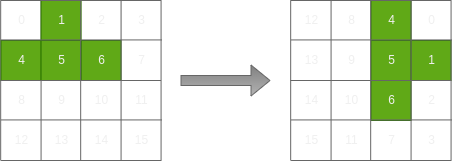

The diagram above was exported from draw.io. Its source (the exported page's mxGraphModel, read from the mxfile embedded in the PNG):
<mxGraphModel dx="819" dy="482" grid="1" gridSize="10" guides="1" tooltips="1" connect="1" arrows="1" fold="1" page="1" pageScale="1" pageWidth="850" pageHeight="1100" math="0" shadow="0">
  <root>
    <mxCell id="0" />
    <mxCell id="1" parent="0" />
    <mxCell id="9pOsw1Gu6iAXORZnXJi1-17" value="" style="endArrow=none;html=1;rounded=0;entryX=0.25;entryY=1;entryDx=0;entryDy=0;movable=1;resizable=1;rotatable=1;deletable=1;editable=1;locked=0;connectable=1;" parent="1" edge="1">
      <mxGeometry width="50" height="50" relative="1" as="geometry">
        <mxPoint x="470.57" y="410" as="sourcePoint" />
        <mxPoint x="470.57" y="290" as="targetPoint" />
      </mxGeometry>
    </mxCell>
    <mxCell id="9pOsw1Gu6iAXORZnXJi1-40" value="" style="endArrow=none;html=1;rounded=0;entryX=0.25;entryY=1;entryDx=0;entryDy=0;fillColor=#e51400;strokeColor=#666666;movable=1;resizable=1;rotatable=1;deletable=1;editable=1;locked=0;connectable=1;" parent="1" edge="1">
      <mxGeometry width="50" height="50" relative="1" as="geometry">
        <mxPoint x="390.57" y="450" as="sourcePoint" />
        <mxPoint x="390.57" y="290" as="targetPoint" />
      </mxGeometry>
    </mxCell>
    <mxCell id="9pOsw1Gu6iAXORZnXJi1-41" value="" style="endArrow=none;html=1;rounded=0;entryX=0.25;entryY=1;entryDx=0;entryDy=0;fillColor=#e51400;strokeColor=#666666;movable=1;resizable=1;rotatable=1;deletable=1;editable=1;locked=0;connectable=1;" parent="1" edge="1">
      <mxGeometry width="50" height="50" relative="1" as="geometry">
        <mxPoint x="350.17" y="450" as="sourcePoint" />
        <mxPoint x="350.17" y="290" as="targetPoint" />
      </mxGeometry>
    </mxCell>
    <mxCell id="9pOsw1Gu6iAXORZnXJi1-53" value="" style="whiteSpace=wrap;html=1;aspect=fixed;fillColor=#60a917;fontColor=#ffffff;strokeColor=#2D7600;direction=south;movable=1;resizable=1;rotatable=1;deletable=1;editable=1;locked=0;connectable=1;" parent="1" vertex="1">
      <mxGeometry x="430.57" y="330" width="40" height="40" as="geometry" />
    </mxCell>
    <mxCell id="9pOsw1Gu6iAXORZnXJi1-54" value="" style="whiteSpace=wrap;html=1;aspect=fixed;fillColor=#60a917;fontColor=#ffffff;strokeColor=#2D7600;direction=south;movable=1;resizable=1;rotatable=1;deletable=1;editable=1;locked=0;connectable=1;" parent="1" vertex="1">
      <mxGeometry x="430.57" y="370" width="40" height="40" as="geometry" />
    </mxCell>
    <mxCell id="9pOsw1Gu6iAXORZnXJi1-55" value="" style="whiteSpace=wrap;html=1;aspect=fixed;fillColor=#60a917;fontColor=#ffffff;strokeColor=#2D7600;direction=south;movable=1;resizable=1;rotatable=1;deletable=1;editable=1;locked=0;connectable=1;" parent="1" vertex="1">
      <mxGeometry x="430.57" y="290" width="40" height="40" as="geometry" />
    </mxCell>
    <mxCell id="9pOsw1Gu6iAXORZnXJi1-56" value="" style="whiteSpace=wrap;html=1;aspect=fixed;fillColor=#60a917;fontColor=#ffffff;strokeColor=#2D7600;direction=south;movable=1;resizable=1;rotatable=1;deletable=1;editable=1;locked=0;connectable=1;" parent="1" vertex="1">
      <mxGeometry x="470.57" y="330" width="40" height="40" as="geometry" />
    </mxCell>
    <mxCell id="9pOsw1Gu6iAXORZnXJi1-69" value="" style="endArrow=none;html=1;rounded=0;entryX=0.25;entryY=1;entryDx=0;entryDy=0;fillColor=#e51400;strokeColor=#666666;movable=1;resizable=1;rotatable=1;deletable=1;editable=1;locked=0;connectable=1;" parent="1" edge="1">
      <mxGeometry width="50" height="50" relative="1" as="geometry">
        <mxPoint x="430.17" y="450" as="sourcePoint" />
        <mxPoint x="430.17" y="290" as="targetPoint" />
      </mxGeometry>
    </mxCell>
    <mxCell id="9pOsw1Gu6iAXORZnXJi1-71" value="" style="endArrow=none;html=1;rounded=0;fillColor=#e51400;strokeColor=#666666;exitX=0;exitY=0;exitDx=0;exitDy=0;movable=1;resizable=1;rotatable=1;deletable=1;editable=1;locked=0;connectable=1;" parent="1" edge="1">
      <mxGeometry width="50" height="50" relative="1" as="geometry">
        <mxPoint x="350.57" y="450" as="sourcePoint" />
        <mxPoint x="510.56999999999994" y="450" as="targetPoint" />
      </mxGeometry>
    </mxCell>
    <mxCell id="9pOsw1Gu6iAXORZnXJi1-82" value="" style="endArrow=none;html=1;rounded=0;entryX=0.25;entryY=1;entryDx=0;entryDy=0;fillColor=#d80073;strokeColor=#666666;movable=1;resizable=1;rotatable=1;deletable=1;editable=1;locked=0;connectable=1;" parent="1" edge="1">
      <mxGeometry width="50" height="50" relative="1" as="geometry">
        <mxPoint x="350" y="290" as="sourcePoint" />
        <mxPoint x="510.56999999999994" y="290" as="targetPoint" />
      </mxGeometry>
    </mxCell>
    <mxCell id="9pOsw1Gu6iAXORZnXJi1-83" value="" style="endArrow=none;html=1;rounded=0;entryX=0.25;entryY=1;entryDx=0;entryDy=0;fillColor=#e51400;strokeColor=#666666;movable=1;resizable=1;rotatable=1;deletable=1;editable=1;locked=0;connectable=1;" parent="1" edge="1">
      <mxGeometry width="50" height="50" relative="1" as="geometry">
        <mxPoint x="350.57" y="329.43" as="sourcePoint" />
        <mxPoint x="511.14" y="329.43" as="targetPoint" />
      </mxGeometry>
    </mxCell>
    <mxCell id="9pOsw1Gu6iAXORZnXJi1-84" value="" style="endArrow=none;html=1;rounded=0;entryX=0.25;entryY=1;entryDx=0;entryDy=0;fillColor=#e51400;strokeColor=#666666;movable=1;resizable=1;rotatable=1;deletable=1;editable=1;locked=0;connectable=1;" parent="1" edge="1">
      <mxGeometry width="50" height="50" relative="1" as="geometry">
        <mxPoint x="350" y="370" as="sourcePoint" />
        <mxPoint x="510.56999999999994" y="370" as="targetPoint" />
      </mxGeometry>
    </mxCell>
    <mxCell id="9pOsw1Gu6iAXORZnXJi1-85" value="" style="endArrow=none;html=1;rounded=0;entryX=0.25;entryY=1;entryDx=0;entryDy=0;fillColor=#e51400;strokeColor=#666666;movable=1;resizable=1;rotatable=1;deletable=1;editable=1;locked=0;connectable=1;" parent="1" edge="1">
      <mxGeometry width="50" height="50" relative="1" as="geometry">
        <mxPoint x="350.57" y="409.43" as="sourcePoint" />
        <mxPoint x="511.14" y="409.43" as="targetPoint" />
      </mxGeometry>
    </mxCell>
    <mxCell id="9pOsw1Gu6iAXORZnXJi1-86" value="" style="endArrow=none;html=1;rounded=0;entryX=0.25;entryY=1;entryDx=0;entryDy=0;fillColor=#d80073;strokeColor=#666666;movable=1;resizable=1;rotatable=1;deletable=1;editable=1;locked=0;connectable=1;" parent="1" edge="1">
      <mxGeometry width="50" height="50" relative="1" as="geometry">
        <mxPoint x="470.57" y="450" as="sourcePoint" />
        <mxPoint x="470.57" y="290" as="targetPoint" />
      </mxGeometry>
    </mxCell>
    <mxCell id="9pOsw1Gu6iAXORZnXJi1-87" value="" style="endArrow=none;html=1;rounded=0;entryX=0.25;entryY=1;entryDx=0;entryDy=0;fillColor=#e51400;strokeColor=#666666;movable=1;resizable=1;rotatable=1;deletable=1;editable=1;locked=0;connectable=1;" parent="1" edge="1">
      <mxGeometry width="50" height="50" relative="1" as="geometry">
        <mxPoint x="510.56999999999994" y="450" as="sourcePoint" />
        <mxPoint x="510.56999999999994" y="290" as="targetPoint" />
      </mxGeometry>
    </mxCell>
    <mxCell id="9pOsw1Gu6iAXORZnXJi1-88" value="1" style="text;html=1;align=center;verticalAlign=middle;resizable=1;points=[];autosize=1;strokeColor=none;fillColor=none;movable=1;rotatable=1;deletable=1;editable=1;locked=0;connectable=1;direction=south;" parent="1" vertex="1">
      <mxGeometry x="475.57" y="335" width="30" height="30" as="geometry" />
    </mxCell>
    <mxCell id="9pOsw1Gu6iAXORZnXJi1-89" value="0" style="text;html=1;align=center;verticalAlign=middle;resizable=1;points=[];autosize=1;strokeColor=none;fillColor=none;movable=1;rotatable=1;deletable=1;editable=1;locked=0;connectable=1;direction=south;" parent="1" vertex="1">
      <mxGeometry x="475.57" y="295" width="30" height="30" as="geometry" />
    </mxCell>
    <mxCell id="9pOsw1Gu6iAXORZnXJi1-90" value="2" style="text;html=1;align=center;verticalAlign=middle;resizable=1;points=[];autosize=1;strokeColor=none;fillColor=none;movable=1;rotatable=1;deletable=1;editable=1;locked=0;connectable=1;direction=south;" parent="1" vertex="1">
      <mxGeometry x="475.57" y="375" width="30" height="30" as="geometry" />
    </mxCell>
    <mxCell id="9pOsw1Gu6iAXORZnXJi1-91" value="10" style="text;html=1;align=center;verticalAlign=middle;resizable=1;points=[];autosize=1;strokeColor=none;fillColor=none;movable=1;rotatable=1;deletable=1;editable=1;locked=0;connectable=1;direction=south;" parent="1" vertex="1">
      <mxGeometry x="395.57" y="370" width="30" height="40" as="geometry" />
    </mxCell>
    <mxCell id="9pOsw1Gu6iAXORZnXJi1-92" value="5" style="text;html=1;align=center;verticalAlign=middle;resizable=1;points=[];autosize=1;strokeColor=none;fillColor=none;movable=1;rotatable=1;deletable=1;editable=1;locked=0;connectable=1;direction=south;" parent="1" vertex="1">
      <mxGeometry x="435.57" y="335" width="30" height="30" as="geometry" />
    </mxCell>
    <mxCell id="9pOsw1Gu6iAXORZnXJi1-93" value="12" style="text;html=1;align=center;verticalAlign=middle;resizable=1;points=[];autosize=1;strokeColor=none;fillColor=none;movable=1;rotatable=1;deletable=1;editable=1;locked=0;connectable=1;direction=south;" parent="1" vertex="1">
      <mxGeometry x="355.57" y="290" width="30" height="40" as="geometry" />
    </mxCell>
    <mxCell id="9pOsw1Gu6iAXORZnXJi1-94" value="11" style="text;html=1;align=center;verticalAlign=middle;resizable=1;points=[];autosize=1;strokeColor=none;fillColor=none;movable=1;rotatable=1;deletable=1;editable=1;locked=0;connectable=1;direction=south;" parent="1" vertex="1">
      <mxGeometry x="395.57" y="410" width="30" height="40" as="geometry" />
    </mxCell>
    <mxCell id="9pOsw1Gu6iAXORZnXJi1-95" value="7" style="text;html=1;align=center;verticalAlign=middle;resizable=1;points=[];autosize=1;strokeColor=none;fillColor=none;movable=1;rotatable=1;deletable=1;editable=1;locked=0;connectable=1;direction=south;" parent="1" vertex="1">
      <mxGeometry x="435.57" y="415" width="30" height="30" as="geometry" />
    </mxCell>
    <mxCell id="9pOsw1Gu6iAXORZnXJi1-96" value="8" style="text;html=1;align=center;verticalAlign=middle;resizable=1;points=[];autosize=1;strokeColor=none;fillColor=none;movable=1;rotatable=1;deletable=1;editable=1;locked=0;connectable=1;direction=south;" parent="1" vertex="1">
      <mxGeometry x="395.57" y="295" width="30" height="30" as="geometry" />
    </mxCell>
    <mxCell id="9pOsw1Gu6iAXORZnXJi1-97" value="9" style="text;html=1;align=center;verticalAlign=middle;resizable=1;points=[];autosize=1;strokeColor=none;fillColor=none;movable=1;rotatable=1;deletable=1;editable=1;locked=0;connectable=1;direction=south;" parent="1" vertex="1">
      <mxGeometry x="395.57" y="335" width="30" height="30" as="geometry" />
    </mxCell>
    <mxCell id="9pOsw1Gu6iAXORZnXJi1-98" value="4" style="text;html=1;align=center;verticalAlign=middle;resizable=1;points=[];autosize=1;strokeColor=none;fillColor=none;movable=1;rotatable=1;deletable=1;editable=1;locked=0;connectable=1;direction=south;" parent="1" vertex="1">
      <mxGeometry x="435.57" y="295" width="30" height="30" as="geometry" />
    </mxCell>
    <mxCell id="9pOsw1Gu6iAXORZnXJi1-99" value="6" style="text;html=1;align=center;verticalAlign=middle;resizable=1;points=[];autosize=1;strokeColor=none;fillColor=none;movable=1;rotatable=1;deletable=1;editable=1;locked=0;connectable=1;direction=south;" parent="1" vertex="1">
      <mxGeometry x="435.57" y="375" width="30" height="30" as="geometry" />
    </mxCell>
    <mxCell id="9pOsw1Gu6iAXORZnXJi1-100" value="3" style="text;html=1;align=center;verticalAlign=middle;resizable=1;points=[];autosize=1;strokeColor=none;fillColor=none;movable=1;rotatable=1;deletable=1;editable=1;locked=0;connectable=1;direction=south;" parent="1" vertex="1">
      <mxGeometry x="475.57" y="415" width="30" height="30" as="geometry" />
    </mxCell>
    <mxCell id="9pOsw1Gu6iAXORZnXJi1-101" value="15" style="text;html=1;align=center;verticalAlign=middle;resizable=1;points=[];autosize=1;strokeColor=none;fillColor=none;movable=1;rotatable=1;deletable=1;editable=1;locked=0;connectable=1;direction=south;" parent="1" vertex="1">
      <mxGeometry x="355.57" y="410" width="30" height="40" as="geometry" />
    </mxCell>
    <mxCell id="9pOsw1Gu6iAXORZnXJi1-102" value="13" style="text;html=1;align=center;verticalAlign=middle;resizable=1;points=[];autosize=1;strokeColor=none;fillColor=none;movable=1;rotatable=1;deletable=1;editable=1;locked=0;connectable=1;direction=south;" parent="1" vertex="1">
      <mxGeometry x="355.57" y="330" width="30" height="40" as="geometry" />
    </mxCell>
    <mxCell id="9pOsw1Gu6iAXORZnXJi1-103" value="14" style="text;html=1;align=center;verticalAlign=middle;resizable=1;points=[];autosize=1;strokeColor=none;fillColor=none;movable=1;rotatable=1;deletable=1;editable=1;locked=0;connectable=1;direction=south;" parent="1" vertex="1">
      <mxGeometry x="355.57" y="370" width="30" height="40" as="geometry" />
    </mxCell>
    <mxCell id="KFemMVeXmgIckc1lczR1-3" value="" style="endArrow=none;html=1;rounded=0;entryX=0.25;entryY=1;entryDx=0;entryDy=0;movable=1;resizable=1;rotatable=1;deletable=1;editable=1;locked=0;connectable=1;" edge="1" parent="1">
      <mxGeometry width="50" height="50" relative="1" as="geometry">
        <mxPoint x="180.57" y="410" as="sourcePoint" />
        <mxPoint x="180.57" y="290" as="targetPoint" />
      </mxGeometry>
    </mxCell>
    <mxCell id="KFemMVeXmgIckc1lczR1-4" value="" style="endArrow=none;html=1;rounded=0;entryX=0.25;entryY=1;entryDx=0;entryDy=0;fillColor=#e51400;strokeColor=#666666;movable=1;resizable=1;rotatable=1;deletable=1;editable=1;locked=0;connectable=1;" edge="1" parent="1">
      <mxGeometry width="50" height="50" relative="1" as="geometry">
        <mxPoint x="100.57" y="450" as="sourcePoint" />
        <mxPoint x="100.57" y="290" as="targetPoint" />
      </mxGeometry>
    </mxCell>
    <mxCell id="KFemMVeXmgIckc1lczR1-5" value="" style="endArrow=none;html=1;rounded=0;entryX=0.25;entryY=1;entryDx=0;entryDy=0;fillColor=#e51400;strokeColor=#666666;movable=1;resizable=1;rotatable=1;deletable=1;editable=1;locked=0;connectable=1;" edge="1" parent="1">
      <mxGeometry width="50" height="50" relative="1" as="geometry">
        <mxPoint x="60.170000000000016" y="450" as="sourcePoint" />
        <mxPoint x="60.170000000000016" y="290" as="targetPoint" />
      </mxGeometry>
    </mxCell>
    <mxCell id="KFemMVeXmgIckc1lczR1-6" value="" style="whiteSpace=wrap;html=1;aspect=fixed;fillColor=#60a917;fontColor=#ffffff;strokeColor=#2D7600;direction=south;movable=1;resizable=1;rotatable=1;deletable=1;editable=1;locked=0;connectable=1;" vertex="1" parent="1">
      <mxGeometry x="60.56999999999999" y="330" width="40" height="40" as="geometry" />
    </mxCell>
    <mxCell id="KFemMVeXmgIckc1lczR1-7" value="" style="whiteSpace=wrap;html=1;aspect=fixed;fillColor=#60a917;fontColor=#ffffff;strokeColor=#2D7600;direction=south;movable=1;resizable=1;rotatable=1;deletable=1;editable=1;locked=0;connectable=1;" vertex="1" parent="1">
      <mxGeometry x="140.57" y="330" width="40" height="40" as="geometry" />
    </mxCell>
    <mxCell id="KFemMVeXmgIckc1lczR1-8" value="" style="whiteSpace=wrap;html=1;aspect=fixed;fillColor=#60a917;fontColor=#ffffff;strokeColor=#2D7600;direction=south;movable=1;resizable=1;rotatable=1;deletable=1;editable=1;locked=0;connectable=1;" vertex="1" parent="1">
      <mxGeometry x="100.57" y="290" width="40" height="40" as="geometry" />
    </mxCell>
    <mxCell id="KFemMVeXmgIckc1lczR1-9" value="" style="whiteSpace=wrap;html=1;aspect=fixed;fillColor=#60a917;fontColor=#ffffff;strokeColor=#2D7600;direction=south;movable=1;resizable=1;rotatable=1;deletable=1;editable=1;locked=0;connectable=1;" vertex="1" parent="1">
      <mxGeometry x="100.57" y="330" width="40" height="40" as="geometry" />
    </mxCell>
    <mxCell id="KFemMVeXmgIckc1lczR1-10" value="" style="endArrow=none;html=1;rounded=0;entryX=0.25;entryY=1;entryDx=0;entryDy=0;fillColor=#e51400;strokeColor=#666666;movable=1;resizable=1;rotatable=1;deletable=1;editable=1;locked=0;connectable=1;" edge="1" parent="1">
      <mxGeometry width="50" height="50" relative="1" as="geometry">
        <mxPoint x="140.17000000000002" y="450" as="sourcePoint" />
        <mxPoint x="140.17000000000002" y="290" as="targetPoint" />
      </mxGeometry>
    </mxCell>
    <mxCell id="KFemMVeXmgIckc1lczR1-11" value="" style="endArrow=none;html=1;rounded=0;fillColor=#e51400;strokeColor=#666666;exitX=0;exitY=0;exitDx=0;exitDy=0;movable=1;resizable=1;rotatable=1;deletable=1;editable=1;locked=0;connectable=1;" edge="1" parent="1">
      <mxGeometry width="50" height="50" relative="1" as="geometry">
        <mxPoint x="60.56999999999999" y="450" as="sourcePoint" />
        <mxPoint x="220.57" y="450" as="targetPoint" />
      </mxGeometry>
    </mxCell>
    <mxCell id="KFemMVeXmgIckc1lczR1-12" value="" style="endArrow=none;html=1;rounded=0;entryX=0.25;entryY=1;entryDx=0;entryDy=0;fillColor=#d80073;strokeColor=#666666;movable=1;resizable=1;rotatable=1;deletable=1;editable=1;locked=0;connectable=1;" edge="1" parent="1">
      <mxGeometry width="50" height="50" relative="1" as="geometry">
        <mxPoint x="60" y="290" as="sourcePoint" />
        <mxPoint x="220.57" y="290" as="targetPoint" />
      </mxGeometry>
    </mxCell>
    <mxCell id="KFemMVeXmgIckc1lczR1-13" value="" style="endArrow=none;html=1;rounded=0;entryX=0.25;entryY=1;entryDx=0;entryDy=0;fillColor=#e51400;strokeColor=#666666;movable=1;resizable=1;rotatable=1;deletable=1;editable=1;locked=0;connectable=1;" edge="1" parent="1">
      <mxGeometry width="50" height="50" relative="1" as="geometry">
        <mxPoint x="60.56999999999999" y="329.43" as="sourcePoint" />
        <mxPoint x="221.14" y="329.43" as="targetPoint" />
      </mxGeometry>
    </mxCell>
    <mxCell id="KFemMVeXmgIckc1lczR1-14" value="" style="endArrow=none;html=1;rounded=0;entryX=0.25;entryY=1;entryDx=0;entryDy=0;fillColor=#e51400;strokeColor=#666666;movable=1;resizable=1;rotatable=1;deletable=1;editable=1;locked=0;connectable=1;" edge="1" parent="1">
      <mxGeometry width="50" height="50" relative="1" as="geometry">
        <mxPoint x="60" y="370" as="sourcePoint" />
        <mxPoint x="220.57" y="370" as="targetPoint" />
      </mxGeometry>
    </mxCell>
    <mxCell id="KFemMVeXmgIckc1lczR1-15" value="" style="endArrow=none;html=1;rounded=0;entryX=0.25;entryY=1;entryDx=0;entryDy=0;fillColor=#e51400;strokeColor=#666666;movable=1;resizable=1;rotatable=1;deletable=1;editable=1;locked=0;connectable=1;" edge="1" parent="1">
      <mxGeometry width="50" height="50" relative="1" as="geometry">
        <mxPoint x="60.56999999999999" y="409.43" as="sourcePoint" />
        <mxPoint x="221.14" y="409.43" as="targetPoint" />
      </mxGeometry>
    </mxCell>
    <mxCell id="KFemMVeXmgIckc1lczR1-16" value="" style="endArrow=none;html=1;rounded=0;entryX=0.25;entryY=1;entryDx=0;entryDy=0;fillColor=#d80073;strokeColor=#666666;movable=1;resizable=1;rotatable=1;deletable=1;editable=1;locked=0;connectable=1;" edge="1" parent="1">
      <mxGeometry width="50" height="50" relative="1" as="geometry">
        <mxPoint x="180.57" y="450" as="sourcePoint" />
        <mxPoint x="180.57" y="290" as="targetPoint" />
      </mxGeometry>
    </mxCell>
    <mxCell id="KFemMVeXmgIckc1lczR1-17" value="" style="endArrow=none;html=1;rounded=0;entryX=0.25;entryY=1;entryDx=0;entryDy=0;fillColor=#e51400;strokeColor=#666666;movable=1;resizable=1;rotatable=1;deletable=1;editable=1;locked=0;connectable=1;" edge="1" parent="1">
      <mxGeometry width="50" height="50" relative="1" as="geometry">
        <mxPoint x="220.57" y="450" as="sourcePoint" />
        <mxPoint x="220.57" y="290" as="targetPoint" />
      </mxGeometry>
    </mxCell>
    <mxCell id="KFemMVeXmgIckc1lczR1-18" value="7" style="text;html=1;align=center;verticalAlign=middle;resizable=1;points=[];autosize=1;strokeColor=none;fillColor=none;movable=1;rotatable=1;deletable=1;editable=1;locked=0;connectable=1;direction=south;" vertex="1" parent="1">
      <mxGeometry x="185.57" y="335" width="30" height="30" as="geometry" />
    </mxCell>
    <mxCell id="KFemMVeXmgIckc1lczR1-19" value="3" style="text;html=1;align=center;verticalAlign=middle;resizable=1;points=[];autosize=1;strokeColor=none;fillColor=none;movable=1;rotatable=1;deletable=1;editable=1;locked=0;connectable=1;direction=south;" vertex="1" parent="1">
      <mxGeometry x="185.57" y="295" width="30" height="30" as="geometry" />
    </mxCell>
    <mxCell id="KFemMVeXmgIckc1lczR1-20" value="11" style="text;html=1;align=center;verticalAlign=middle;resizable=1;points=[];autosize=1;strokeColor=none;fillColor=none;movable=1;rotatable=1;deletable=1;editable=1;locked=0;connectable=1;direction=south;" vertex="1" parent="1">
      <mxGeometry x="180.57" y="375" width="40" height="30" as="geometry" />
    </mxCell>
    <mxCell id="KFemMVeXmgIckc1lczR1-21" value="9" style="text;html=1;align=center;verticalAlign=middle;resizable=1;points=[];autosize=1;strokeColor=none;fillColor=none;movable=1;rotatable=1;deletable=1;editable=1;locked=0;connectable=1;direction=south;" vertex="1" parent="1">
      <mxGeometry x="105.57" y="375" width="30" height="30" as="geometry" />
    </mxCell>
    <mxCell id="KFemMVeXmgIckc1lczR1-22" value="6" style="text;html=1;align=center;verticalAlign=middle;resizable=1;points=[];autosize=1;strokeColor=none;fillColor=none;movable=1;rotatable=1;deletable=1;editable=1;locked=0;connectable=1;direction=south;" vertex="1" parent="1">
      <mxGeometry x="145.57" y="335" width="30" height="30" as="geometry" />
    </mxCell>
    <mxCell id="KFemMVeXmgIckc1lczR1-23" value="0" style="text;html=1;align=center;verticalAlign=middle;resizable=1;points=[];autosize=1;strokeColor=none;fillColor=none;movable=1;rotatable=1;deletable=1;editable=1;locked=0;connectable=1;direction=south;" vertex="1" parent="1">
      <mxGeometry x="65.57" y="295" width="30" height="30" as="geometry" />
    </mxCell>
    <mxCell id="KFemMVeXmgIckc1lczR1-24" value="13" style="text;html=1;align=center;verticalAlign=middle;resizable=1;points=[];autosize=1;strokeColor=none;fillColor=none;movable=1;rotatable=1;deletable=1;editable=1;locked=0;connectable=1;direction=south;" vertex="1" parent="1">
      <mxGeometry x="100.57" y="415" width="40" height="30" as="geometry" />
    </mxCell>
    <mxCell id="KFemMVeXmgIckc1lczR1-25" value="14" style="text;html=1;align=center;verticalAlign=middle;resizable=1;points=[];autosize=1;strokeColor=none;fillColor=none;movable=1;rotatable=1;deletable=1;editable=1;locked=0;connectable=1;direction=south;" vertex="1" parent="1">
      <mxGeometry x="140.57" y="415" width="40" height="30" as="geometry" />
    </mxCell>
    <mxCell id="KFemMVeXmgIckc1lczR1-26" value="1" style="text;html=1;align=center;verticalAlign=middle;resizable=1;points=[];autosize=1;strokeColor=none;fillColor=none;movable=1;rotatable=1;deletable=1;editable=1;locked=0;connectable=1;direction=south;" vertex="1" parent="1">
      <mxGeometry x="105.57" y="295" width="30" height="30" as="geometry" />
    </mxCell>
    <mxCell id="KFemMVeXmgIckc1lczR1-27" value="5" style="text;html=1;align=center;verticalAlign=middle;resizable=1;points=[];autosize=1;strokeColor=none;fillColor=none;movable=1;rotatable=1;deletable=1;editable=1;locked=0;connectable=1;direction=south;" vertex="1" parent="1">
      <mxGeometry x="105.57" y="335" width="30" height="30" as="geometry" />
    </mxCell>
    <mxCell id="KFemMVeXmgIckc1lczR1-28" value="2" style="text;html=1;align=center;verticalAlign=middle;resizable=1;points=[];autosize=1;strokeColor=none;fillColor=none;movable=1;rotatable=1;deletable=1;editable=1;locked=0;connectable=1;direction=south;" vertex="1" parent="1">
      <mxGeometry x="145.57" y="295" width="30" height="30" as="geometry" />
    </mxCell>
    <mxCell id="KFemMVeXmgIckc1lczR1-29" value="10" style="text;html=1;align=center;verticalAlign=middle;resizable=1;points=[];autosize=1;strokeColor=none;fillColor=none;movable=1;rotatable=1;deletable=1;editable=1;locked=0;connectable=1;direction=south;" vertex="1" parent="1">
      <mxGeometry x="140.57" y="375" width="40" height="30" as="geometry" />
    </mxCell>
    <mxCell id="KFemMVeXmgIckc1lczR1-30" value="15" style="text;html=1;align=center;verticalAlign=middle;resizable=1;points=[];autosize=1;strokeColor=none;fillColor=none;movable=1;rotatable=1;deletable=1;editable=1;locked=0;connectable=1;direction=south;" vertex="1" parent="1">
      <mxGeometry x="180.57" y="415" width="40" height="30" as="geometry" />
    </mxCell>
    <mxCell id="KFemMVeXmgIckc1lczR1-31" value="12" style="text;html=1;align=center;verticalAlign=middle;resizable=1;points=[];autosize=1;strokeColor=none;fillColor=none;movable=1;rotatable=1;deletable=1;editable=1;locked=0;connectable=1;direction=south;" vertex="1" parent="1">
      <mxGeometry x="60.56999999999999" y="415" width="40" height="30" as="geometry" />
    </mxCell>
    <mxCell id="KFemMVeXmgIckc1lczR1-32" value="4" style="text;html=1;align=center;verticalAlign=middle;resizable=1;points=[];autosize=1;strokeColor=none;fillColor=none;movable=1;rotatable=1;deletable=1;editable=1;locked=0;connectable=1;direction=south;" vertex="1" parent="1">
      <mxGeometry x="65.57" y="335" width="30" height="30" as="geometry" />
    </mxCell>
    <mxCell id="KFemMVeXmgIckc1lczR1-33" value="8" style="text;html=1;align=center;verticalAlign=middle;resizable=1;points=[];autosize=1;strokeColor=none;fillColor=none;movable=1;rotatable=1;deletable=1;editable=1;locked=0;connectable=1;direction=south;" vertex="1" parent="1">
      <mxGeometry x="65.57" y="375" width="30" height="30" as="geometry" />
    </mxCell>
    <mxCell id="KFemMVeXmgIckc1lczR1-34" value="" style="shape=flexArrow;endArrow=classic;html=1;rounded=0;fillColor=#808080;gradientColor=#b3b3b3;strokeColor=#666666;" edge="1" parent="1">
      <mxGeometry width="50" height="50" relative="1" as="geometry">
        <mxPoint x="240" y="370" as="sourcePoint" />
        <mxPoint x="330" y="370" as="targetPoint" />
      </mxGeometry>
    </mxCell>
  </root>
</mxGraphModel>